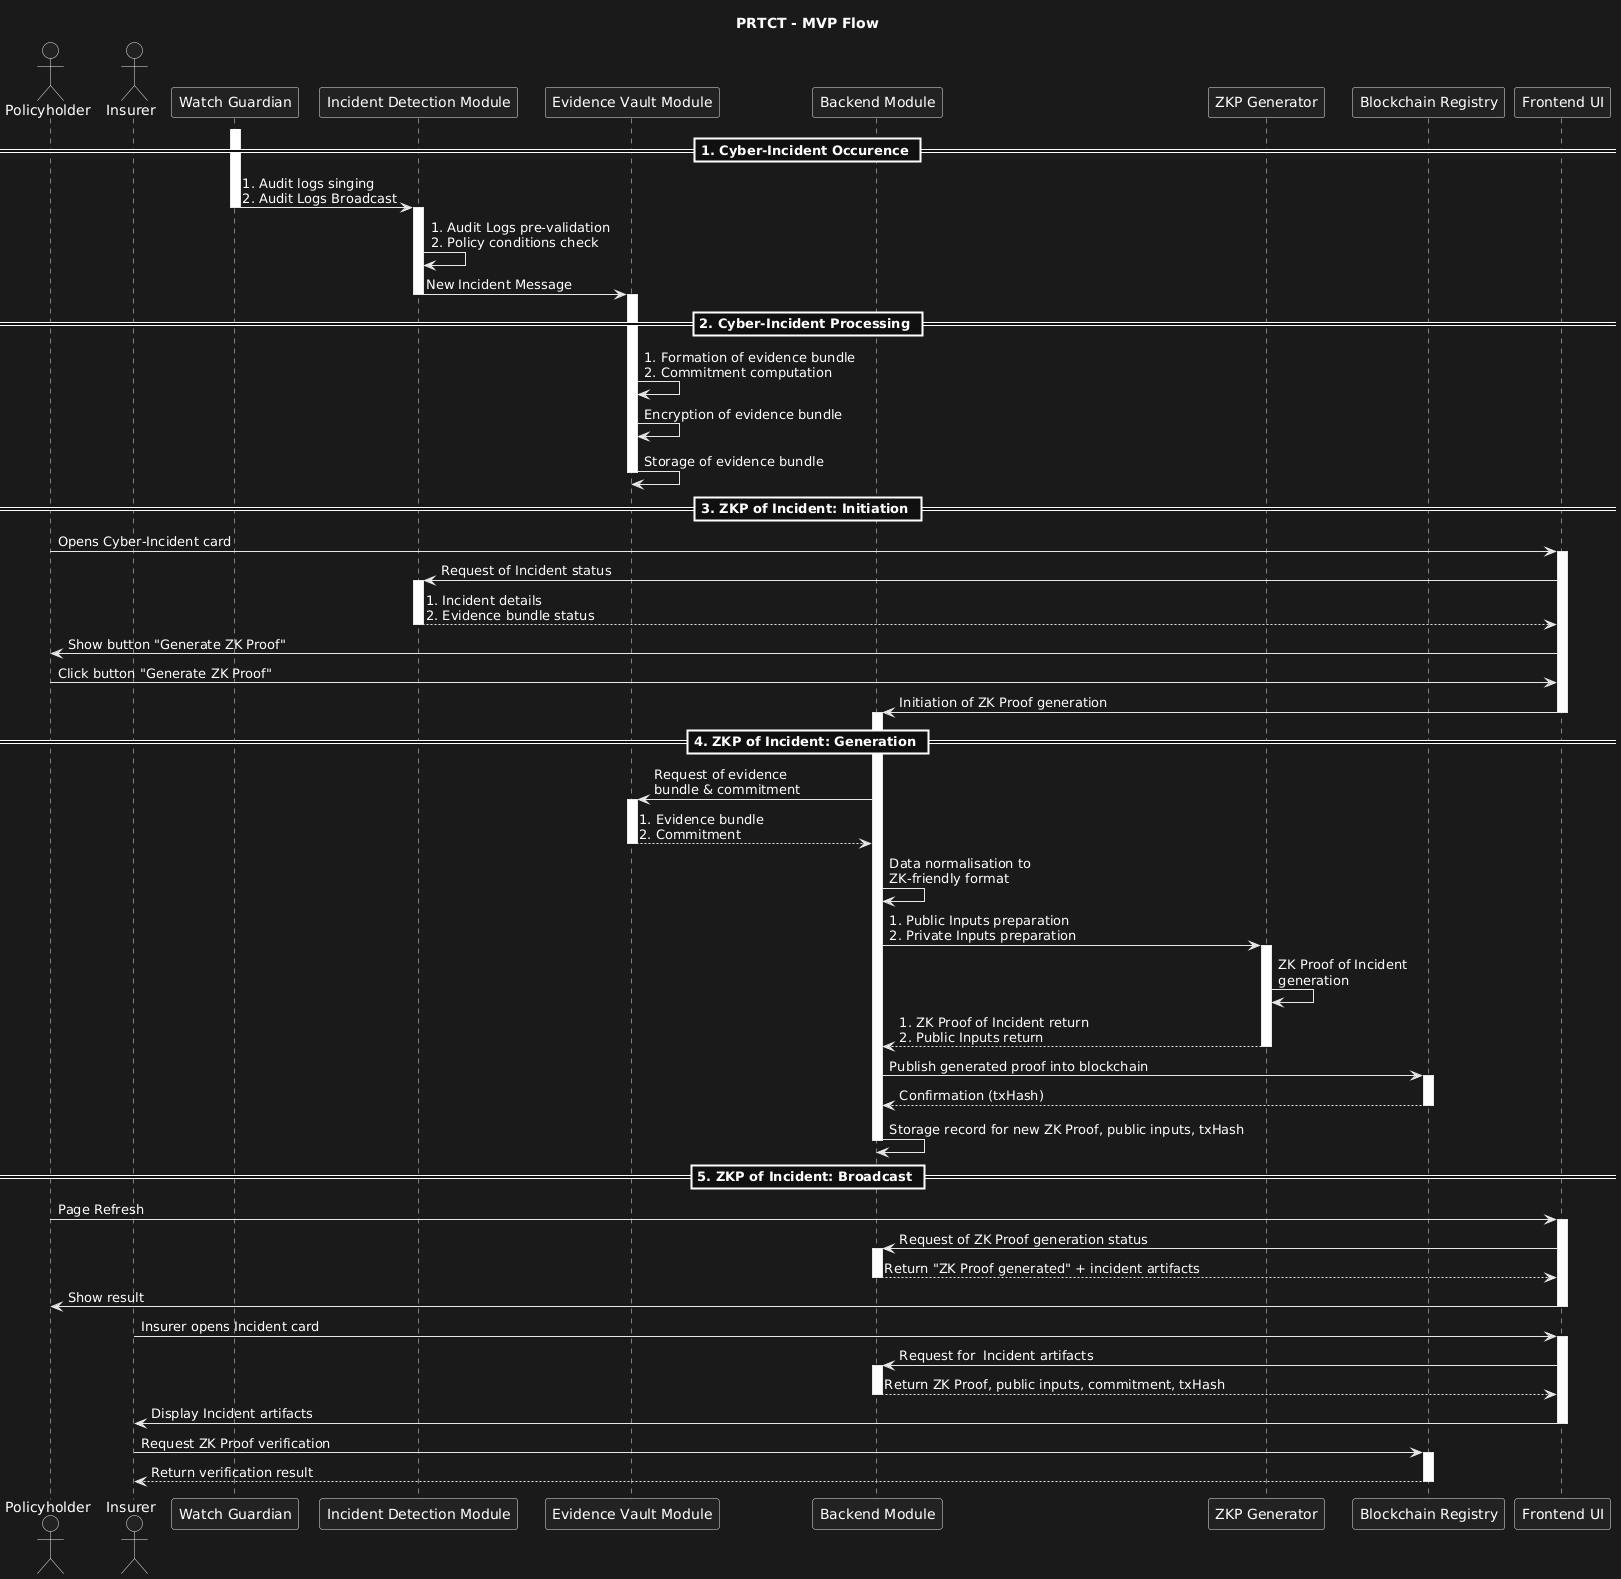

The diagram above was rendered by PlantUML. Its source (embedded in the PNG):
@startuml
title PRTCT - MVP Flow


actor "Policyholder" as PH
actor "Insurer" as IN
participant "Watch Guardian" as WG

participant "Incident Detection Module" as DET
participant "Evidence Vault Module" as EV
participant "Backend Module" as ORCH
participant "ZKP Generator" as ZK
participant "Blockchain Registry" as BC
participant "Frontend UI" as UI

' =======================================================
' 1. Cyber-Incident Occurence
' =======================================================
== 1. Cyber-Incident Occurence ==

activate WG
WG -> DET: 1. Audit logs singing\n2. Audit Logs Broadcast
deactivate WG

activate DET
DET -> DET: 1. Audit Logs pre-validation\n2. Policy conditions check
DET -> EV: New Incident Message
deactivate DET

' =======================================================
' 2. Cyber-Incident Processing
' =======================================================
== 2. Cyber-Incident Processing ==

activate EV
EV -> EV: 1. Formation of evidence bundle\n2. Commitment computation
EV -> EV: Encryption of evidence bundle
EV -> EV: Storage of evidence bundle
deactivate EV

' =======================================================
' 3. ZKP of Incident: Initiation
' =======================================================
== 3. ZKP of Incident: Initiation ==

PH -> UI: Opens Cyber-Incident card

activate UI
UI -> DET: Request of Incident status
activate DET
DET --> UI: 1. Incident details\n2. Evidence bundle status
deactivate DET

UI -> PH: Show button "Generate ZK Proof"
PH -> UI: Click button "Generate ZK Proof"
UI -> ORCH: Initiation of ZK Proof generation
deactivate UI

' =======================================================
' 4. ZKP of Incident: Generation
' =======================================================
== 4. ZKP of Incident: Generation ==

activate ORCH
ORCH -> EV: Request of evidence\nbundle & commitment
activate EV
EV --> ORCH: 1. Evidence bundle\n2. Commitment 
deactivate EV

ORCH -> ORCH: Data normalisation to\nZK-friendly format

ORCH -> ZK: 1. Public Inputs preparation\n2. Private Inputs preparation
activate ZK
ZK -> ZK: ZK Proof of Incident\ngeneration
ZK --> ORCH: 1. ZK Proof of Incident return\n2. Public Inputs return
deactivate ZK

ORCH -> BC: Publish generated proof into blockchain
activate BC
BC --> ORCH: Confirmation (txHash)
deactivate BC

ORCH -> ORCH: Storage record for new ZK Proof, public inputs, txHash
deactivate ORCH

' =======================================================
' 5. ZKP of Incident: Broadcast
' =======================================================
== 5. ZKP of Incident: Broadcast ==

PH -> UI: Page Refresh
activate UI
UI -> ORCH: Request of ZK Proof generation status
activate ORCH
ORCH --> UI: Return "ZK Proof generated" + incident artifacts
deactivate ORCH
UI -> PH: Show result
deactivate UI

IN -> UI: Insurer opens Incident card
activate UI
UI -> ORCH: Request for  Incident artifacts
activate ORCH
ORCH --> UI: Return ZK Proof, public inputs, commitment, txHash
deactivate ORCH
UI -> IN: Display Incident artifacts
deactivate UI

IN -> BC: Request ZK Proof verification
activate BC
BC --> IN: Return verification result
deactivate BC
@enduml